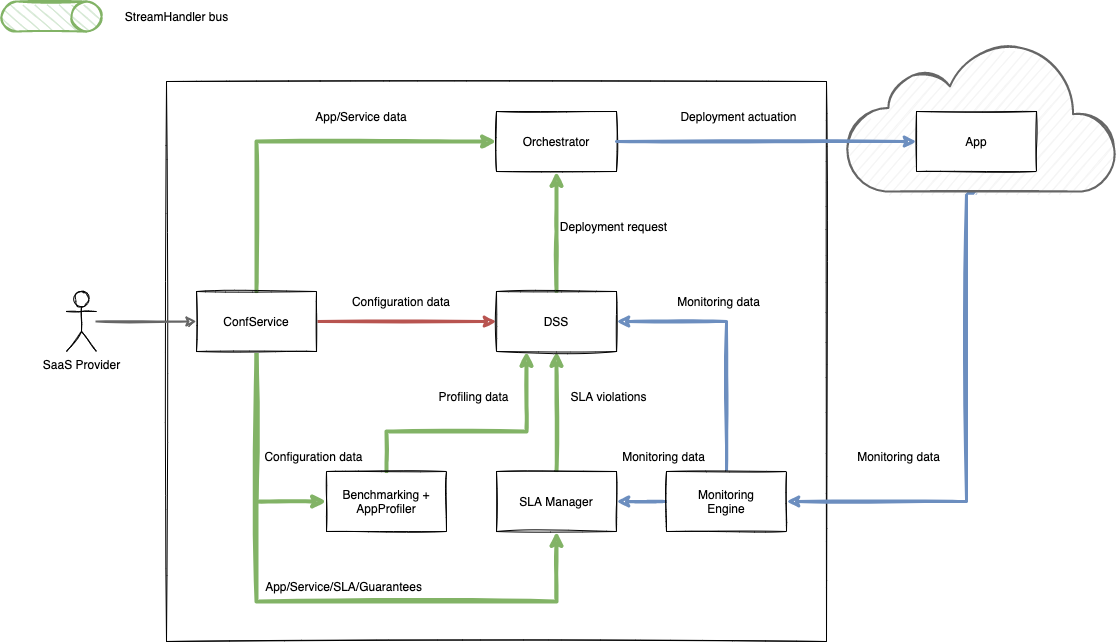

The diagram above was exported from draw.io. Its source (the exported page's mxGraphModel, read from the mxfile embedded in the PNG):
<mxGraphModel dx="2036" dy="658" grid="1" gridSize="10" guides="1" tooltips="1" connect="1" arrows="1" fold="1" page="1" pageScale="1" pageWidth="850" pageHeight="1100" math="0" shadow="0">
  <root>
    <mxCell id="0" />
    <mxCell id="1" parent="0" />
    <mxCell id="peP1-cxqnfHOeVU7WfJN-1" value="" style="rounded=0;whiteSpace=wrap;html=1;sketch=1;fontSize=12;strokeWidth=1;" parent="1" vertex="1">
      <mxGeometry x="50" y="150" width="660" height="560" as="geometry" />
    </mxCell>
    <mxCell id="peP1-cxqnfHOeVU7WfJN-2" style="edgeStyle=orthogonalEdgeStyle;rounded=0;orthogonalLoop=1;jettySize=auto;html=1;fillColor=#d5e8d4;strokeColor=#82b366;strokeWidth=4;sketch=1;" parent="1" source="peP1-cxqnfHOeVU7WfJN-6" target="peP1-cxqnfHOeVU7WfJN-8" edge="1">
      <mxGeometry relative="1" as="geometry">
        <Array as="points">
          <mxPoint x="140" y="570" />
        </Array>
      </mxGeometry>
    </mxCell>
    <mxCell id="peP1-cxqnfHOeVU7WfJN-3" style="edgeStyle=orthogonalEdgeStyle;rounded=0;orthogonalLoop=1;jettySize=auto;html=1;entryX=0.5;entryY=1;entryDx=0;entryDy=0;fillColor=#d5e8d4;strokeColor=#82b366;strokeWidth=4;sketch=1;" parent="1" source="peP1-cxqnfHOeVU7WfJN-6" target="peP1-cxqnfHOeVU7WfJN-20" edge="1">
      <mxGeometry relative="1" as="geometry">
        <Array as="points">
          <mxPoint x="140" y="670" />
          <mxPoint x="440" y="670" />
        </Array>
      </mxGeometry>
    </mxCell>
    <mxCell id="peP1-cxqnfHOeVU7WfJN-4" style="edgeStyle=orthogonalEdgeStyle;rounded=0;orthogonalLoop=1;jettySize=auto;html=1;strokeWidth=3;fillColor=#f8cecc;strokeColor=#b85450;sketch=1;jumpSize=6;" parent="1" source="peP1-cxqnfHOeVU7WfJN-6" target="peP1-cxqnfHOeVU7WfJN-18" edge="1">
      <mxGeometry relative="1" as="geometry" />
    </mxCell>
    <mxCell id="peP1-cxqnfHOeVU7WfJN-5" style="edgeStyle=orthogonalEdgeStyle;rounded=0;sketch=1;orthogonalLoop=1;jettySize=auto;html=1;entryX=0;entryY=0.5;entryDx=0;entryDy=0;strokeWidth=4;fillColor=#d5e8d4;strokeColor=#82b366;exitX=0.5;exitY=0;exitDx=0;exitDy=0;" parent="1" source="peP1-cxqnfHOeVU7WfJN-6" target="peP1-cxqnfHOeVU7WfJN-10" edge="1">
      <mxGeometry relative="1" as="geometry" />
    </mxCell>
    <mxCell id="peP1-cxqnfHOeVU7WfJN-6" value="ConfService" style="rounded=0;whiteSpace=wrap;html=1;sketch=1;" parent="1" vertex="1">
      <mxGeometry x="80" y="360" width="120" height="60" as="geometry" />
    </mxCell>
    <mxCell id="peP1-cxqnfHOeVU7WfJN-7" style="edgeStyle=orthogonalEdgeStyle;rounded=0;orthogonalLoop=1;jettySize=auto;html=1;strokeWidth=4;entryX=0.25;entryY=1;entryDx=0;entryDy=0;sketch=1;fillColor=#d5e8d4;strokeColor=#82b366;" parent="1" source="peP1-cxqnfHOeVU7WfJN-8" target="peP1-cxqnfHOeVU7WfJN-18" edge="1">
      <mxGeometry relative="1" as="geometry">
        <mxPoint x="420" y="730" as="targetPoint" />
        <Array as="points">
          <mxPoint x="270" y="500" />
          <mxPoint x="410" y="500" />
        </Array>
      </mxGeometry>
    </mxCell>
    <mxCell id="peP1-cxqnfHOeVU7WfJN-8" value="Benchmarking +&lt;br&gt;AppProfiler" style="rounded=0;whiteSpace=wrap;html=1;sketch=1;" parent="1" vertex="1">
      <mxGeometry x="210" y="540" width="120" height="60" as="geometry" />
    </mxCell>
    <mxCell id="peP1-cxqnfHOeVU7WfJN-9" style="edgeStyle=orthogonalEdgeStyle;rounded=0;orthogonalLoop=1;jettySize=auto;html=1;strokeWidth=4;sketch=1;fillColor=#d5e8d4;strokeColor=#82b366;" parent="1" source="peP1-cxqnfHOeVU7WfJN-20" target="peP1-cxqnfHOeVU7WfJN-18" edge="1">
      <mxGeometry relative="1" as="geometry" />
    </mxCell>
    <mxCell id="peP1-cxqnfHOeVU7WfJN-10" value="Orchestrator" style="rounded=0;whiteSpace=wrap;html=1;sketch=1;" parent="1" vertex="1">
      <mxGeometry x="380" y="180" width="120" height="60" as="geometry" />
    </mxCell>
    <mxCell id="peP1-cxqnfHOeVU7WfJN-11" style="edgeStyle=orthogonalEdgeStyle;rounded=0;orthogonalLoop=1;jettySize=auto;html=1;strokeWidth=4;sketch=1;fillColor=#d5e8d4;strokeColor=#82b366;" parent="1" source="peP1-cxqnfHOeVU7WfJN-18" target="peP1-cxqnfHOeVU7WfJN-10" edge="1">
      <mxGeometry relative="1" as="geometry">
        <Array as="points">
          <mxPoint x="440" y="300" />
          <mxPoint x="440" y="300" />
        </Array>
      </mxGeometry>
    </mxCell>
    <mxCell id="peP1-cxqnfHOeVU7WfJN-12" style="edgeStyle=orthogonalEdgeStyle;rounded=0;orthogonalLoop=1;jettySize=auto;html=1;sketch=1;strokeWidth=3;fillColor=#dae8fc;strokeColor=#6c8ebf;entryX=1;entryY=0.5;entryDx=0;entryDy=0;" parent="1" source="peP1-cxqnfHOeVU7WfJN-14" target="peP1-cxqnfHOeVU7WfJN-20" edge="1">
      <mxGeometry relative="1" as="geometry">
        <mxPoint x="503" y="600" as="targetPoint" />
      </mxGeometry>
    </mxCell>
    <mxCell id="peP1-cxqnfHOeVU7WfJN-13" style="edgeStyle=orthogonalEdgeStyle;rounded=0;orthogonalLoop=1;jettySize=auto;html=1;strokeWidth=3;entryX=1;entryY=0.5;entryDx=0;entryDy=0;sketch=1;exitX=0.5;exitY=0;exitDx=0;exitDy=0;fillColor=#dae8fc;strokeColor=#6c8ebf;" parent="1" source="peP1-cxqnfHOeVU7WfJN-14" target="peP1-cxqnfHOeVU7WfJN-18" edge="1">
      <mxGeometry relative="1" as="geometry">
        <mxPoint x="450" y="750" as="targetPoint" />
        <Array as="points">
          <mxPoint x="610" y="390" />
        </Array>
      </mxGeometry>
    </mxCell>
    <mxCell id="peP1-cxqnfHOeVU7WfJN-14" value="Monitoring&lt;br&gt;Engine" style="rounded=0;whiteSpace=wrap;html=1;sketch=1;" parent="1" vertex="1">
      <mxGeometry x="550" y="540" width="120" height="60" as="geometry" />
    </mxCell>
    <mxCell id="peP1-cxqnfHOeVU7WfJN-15" style="edgeStyle=orthogonalEdgeStyle;rounded=0;sketch=1;orthogonalLoop=1;jettySize=auto;html=1;entryX=1;entryY=0.5;entryDx=0;entryDy=0;strokeWidth=3;fillColor=#dae8fc;strokeColor=#6c8ebf;exitX=0.479;exitY=1.011;exitDx=0;exitDy=0;exitPerimeter=0;" parent="1" source="peP1-cxqnfHOeVU7WfJN-16" target="peP1-cxqnfHOeVU7WfJN-14" edge="1">
      <mxGeometry relative="1" as="geometry">
        <Array as="points">
          <mxPoint x="850" y="262" />
          <mxPoint x="850" y="570" />
        </Array>
      </mxGeometry>
    </mxCell>
    <mxCell id="peP1-cxqnfHOeVU7WfJN-16" value="" style="html=1;verticalLabelPosition=bottom;align=center;labelBackgroundColor=#ffffff;verticalAlign=top;strokeWidth=2;strokeColor=#666666;shadow=0;dashed=0;shape=mxgraph.ios7.icons.cloud;fillColor=#f5f5f5;fontColor=#333333;sketch=1;" parent="1" vertex="1">
      <mxGeometry x="730" y="110" width="270" height="150" as="geometry" />
    </mxCell>
    <mxCell id="peP1-cxqnfHOeVU7WfJN-17" value="App" style="rounded=0;whiteSpace=wrap;html=1;sketch=1;" parent="1" vertex="1">
      <mxGeometry x="800" y="180" width="120" height="60" as="geometry" />
    </mxCell>
    <mxCell id="peP1-cxqnfHOeVU7WfJN-18" value="DSS" style="rounded=0;whiteSpace=wrap;html=1;sketch=1;" parent="1" vertex="1">
      <mxGeometry x="380" y="360" width="120" height="60" as="geometry" />
    </mxCell>
    <mxCell id="peP1-cxqnfHOeVU7WfJN-19" style="edgeStyle=orthogonalEdgeStyle;rounded=0;orthogonalLoop=1;jettySize=auto;html=1;strokeWidth=3;fillColor=#dae8fc;strokeColor=#6c8ebf;sketch=1;" parent="1" source="peP1-cxqnfHOeVU7WfJN-10" target="peP1-cxqnfHOeVU7WfJN-17" edge="1">
      <mxGeometry relative="1" as="geometry" />
    </mxCell>
    <mxCell id="peP1-cxqnfHOeVU7WfJN-20" value="SLA Manager" style="rounded=0;whiteSpace=wrap;html=1;sketch=1;" parent="1" vertex="1">
      <mxGeometry x="380" y="540" width="120" height="60" as="geometry" />
    </mxCell>
    <mxCell id="peP1-cxqnfHOeVU7WfJN-21" style="edgeStyle=orthogonalEdgeStyle;rounded=0;sketch=1;orthogonalLoop=1;jettySize=auto;html=1;strokeWidth=2;fillColor=#f5f5f5;strokeColor=#666666;" parent="1" source="peP1-cxqnfHOeVU7WfJN-22" target="peP1-cxqnfHOeVU7WfJN-6" edge="1">
      <mxGeometry relative="1" as="geometry" />
    </mxCell>
    <mxCell id="peP1-cxqnfHOeVU7WfJN-22" value="SaaS Provider" style="shape=umlActor;verticalLabelPosition=bottom;verticalAlign=top;html=1;sketch=1;" parent="1" vertex="1">
      <mxGeometry x="-50" y="360" width="30" height="60" as="geometry" />
    </mxCell>
    <mxCell id="peP1-cxqnfHOeVU7WfJN-23" value="" style="shape=cylinder3;whiteSpace=wrap;html=1;boundedLbl=1;backgroundOutline=1;size=15;sketch=1;rotation=90;fillColor=#d5e8d4;strokeColor=#82b366;strokeWidth=2;" parent="1" vertex="1">
      <mxGeometry x="-80" y="35" width="30" height="100" as="geometry" />
    </mxCell>
    <mxCell id="peP1-cxqnfHOeVU7WfJN-24" value="StreamHandler bus" style="text;html=1;align=center;verticalAlign=middle;resizable=0;points=[];autosize=1;strokeColor=none;fontSize=12;" parent="1" vertex="1">
      <mxGeometry y="75" width="120" height="20" as="geometry" />
    </mxCell>
    <mxCell id="9y9jgwTLUNYLaQdjavwP-1" value="App/Service data" style="text;html=1;strokeColor=none;fillColor=none;align=center;verticalAlign=middle;whiteSpace=wrap;rounded=0;" vertex="1" parent="1">
      <mxGeometry x="190" y="170" width="110" height="30" as="geometry" />
    </mxCell>
    <mxCell id="9y9jgwTLUNYLaQdjavwP-2" value="Deployment actuation" style="text;html=1;strokeColor=none;fillColor=none;align=center;verticalAlign=middle;whiteSpace=wrap;rounded=0;" vertex="1" parent="1">
      <mxGeometry x="555" y="170" width="135" height="30" as="geometry" />
    </mxCell>
    <mxCell id="9y9jgwTLUNYLaQdjavwP-3" value="Deployment request" style="text;html=1;strokeColor=none;fillColor=none;align=center;verticalAlign=middle;whiteSpace=wrap;rounded=0;" vertex="1" parent="1">
      <mxGeometry x="430" y="280" width="135" height="30" as="geometry" />
    </mxCell>
    <mxCell id="9y9jgwTLUNYLaQdjavwP-4" value="Monitoring data" style="text;html=1;strokeColor=none;fillColor=none;align=center;verticalAlign=middle;whiteSpace=wrap;rounded=0;" vertex="1" parent="1">
      <mxGeometry x="535" y="355" width="135" height="30" as="geometry" />
    </mxCell>
    <mxCell id="9y9jgwTLUNYLaQdjavwP-5" value="Monitoring data" style="text;html=1;strokeColor=none;fillColor=none;align=center;verticalAlign=middle;whiteSpace=wrap;rounded=0;" vertex="1" parent="1">
      <mxGeometry x="480" y="510" width="135" height="30" as="geometry" />
    </mxCell>
    <mxCell id="9y9jgwTLUNYLaQdjavwP-6" value="Monitoring data" style="text;html=1;strokeColor=none;fillColor=none;align=center;verticalAlign=middle;whiteSpace=wrap;rounded=0;" vertex="1" parent="1">
      <mxGeometry x="715" y="510" width="135" height="30" as="geometry" />
    </mxCell>
    <mxCell id="9y9jgwTLUNYLaQdjavwP-7" value="App/Service/SLA/Guarantees" style="text;html=1;strokeColor=none;fillColor=none;align=center;verticalAlign=middle;whiteSpace=wrap;rounded=0;" vertex="1" parent="1">
      <mxGeometry x="160" y="640" width="135" height="30" as="geometry" />
    </mxCell>
    <mxCell id="9y9jgwTLUNYLaQdjavwP-8" value="Configuration data" style="text;html=1;strokeColor=none;fillColor=none;align=center;verticalAlign=middle;whiteSpace=wrap;rounded=0;" vertex="1" parent="1">
      <mxGeometry x="130" y="510" width="135" height="30" as="geometry" />
    </mxCell>
    <mxCell id="9y9jgwTLUNYLaQdjavwP-9" value="SLA violations" style="text;html=1;strokeColor=none;fillColor=none;align=center;verticalAlign=middle;whiteSpace=wrap;rounded=0;" vertex="1" parent="1">
      <mxGeometry x="425" y="450" width="135" height="30" as="geometry" />
    </mxCell>
    <mxCell id="9y9jgwTLUNYLaQdjavwP-10" value="Profiling data" style="text;html=1;strokeColor=none;fillColor=none;align=center;verticalAlign=middle;whiteSpace=wrap;rounded=0;" vertex="1" parent="1">
      <mxGeometry x="290" y="450" width="135" height="30" as="geometry" />
    </mxCell>
    <mxCell id="9y9jgwTLUNYLaQdjavwP-11" value="Configuration data" style="text;html=1;strokeColor=none;fillColor=none;align=center;verticalAlign=middle;whiteSpace=wrap;rounded=0;" vertex="1" parent="1">
      <mxGeometry x="230" y="350" width="110" height="40" as="geometry" />
    </mxCell>
  </root>
</mxGraphModel>